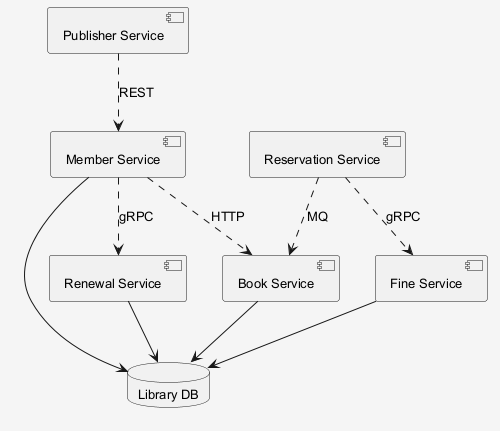

The diagram above was rendered by PlantUML. Its source (embedded in the PNG):
@startuml
skinparam shadowing false
skinparam backgroundColor #F5F5F5
skinparam defaultFontSize 13
component "Book Service" as C_BookService
component "Publisher Service" as C_PublisherService
component "Reservation Service" as C_ReservationService
component "Renewal Service" as C_RenewalService
component "Fine Service" as C_FineService
component "Member Service" as C_MemberService
database "Library DB" as DB_library
C_BookService --> DB_library
C_RenewalService --> DB_library
C_FineService --> DB_library
C_MemberService --> DB_library
C_MemberService ..> C_BookService : HTTP
C_MemberService ..> C_RenewalService : gRPC
C_ReservationService ..> C_BookService : MQ
C_ReservationService ..> C_FineService : gRPC
C_PublisherService ..> C_MemberService : REST
@enduml